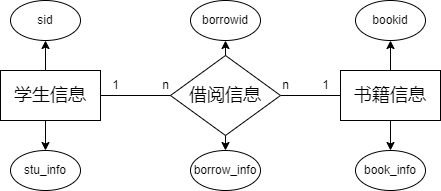

The diagram above was exported from draw.io. Its source (the exported page's mxGraphModel, read from the mxfile embedded in the PNG):
<mxGraphModel dx="938" dy="840" grid="1" gridSize="10" guides="1" tooltips="1" connect="1" arrows="1" fold="1" page="1" pageScale="1" pageWidth="1100" pageHeight="850" background="none" math="0" shadow="0">
  <root>
    <mxCell id="0" />
    <mxCell id="1" parent="0" />
    <mxCell id="2" value="" style="group" vertex="1" connectable="0" parent="1">
      <mxGeometry x="100" y="280" width="440" height="190" as="geometry" />
    </mxCell>
    <mxCell id="3" value="&lt;font style=&quot;font-size: 18px;&quot;&gt;学生信息&lt;/font&gt;" style="rounded=0;whiteSpace=wrap;html=1;" vertex="1" parent="2">
      <mxGeometry y="70" width="100" height="50" as="geometry" />
    </mxCell>
    <mxCell id="4" value="&lt;font style=&quot;font-size: 18px;&quot;&gt;书籍信息&lt;/font&gt;" style="rounded=0;whiteSpace=wrap;html=1;" vertex="1" parent="2">
      <mxGeometry x="340" y="70" width="100" height="50" as="geometry" />
    </mxCell>
    <mxCell id="5" style="edgeStyle=orthogonalEdgeStyle;rounded=0;orthogonalLoop=1;jettySize=auto;html=1;exitX=1;exitY=0.5;exitDx=0;exitDy=0;entryX=0;entryY=0.5;entryDx=0;entryDy=0;strokeColor=default;endArrow=none;endFill=0;" edge="1" parent="2" source="6" target="4">
      <mxGeometry relative="1" as="geometry" />
    </mxCell>
    <mxCell id="6" value="&lt;font style=&quot;font-size: 18px;&quot;&gt;借阅信息&lt;/font&gt;" style="rhombus;whiteSpace=wrap;html=1;" vertex="1" parent="2">
      <mxGeometry x="170" y="55" width="110" height="80" as="geometry" />
    </mxCell>
    <mxCell id="7" style="edgeStyle=orthogonalEdgeStyle;rounded=0;orthogonalLoop=1;jettySize=auto;html=1;entryX=0;entryY=0.5;entryDx=0;entryDy=0;endArrow=none;endFill=0;" edge="1" parent="2" source="3" target="6">
      <mxGeometry relative="1" as="geometry" />
    </mxCell>
    <mxCell id="8" value="1" style="text;html=1;align=center;verticalAlign=middle;resizable=0;points=[];autosize=1;strokeColor=none;fillColor=none;" vertex="1" parent="2">
      <mxGeometry x="100" y="70" width="30" height="30" as="geometry" />
    </mxCell>
    <mxCell id="9" value="n" style="text;html=1;align=center;verticalAlign=middle;resizable=0;points=[];autosize=1;strokeColor=none;fillColor=none;" vertex="1" parent="2">
      <mxGeometry x="150" y="70" width="30" height="30" as="geometry" />
    </mxCell>
    <mxCell id="10" value="n" style="text;html=1;align=center;verticalAlign=middle;resizable=0;points=[];autosize=1;strokeColor=none;fillColor=none;" vertex="1" parent="2">
      <mxGeometry x="270" y="70" width="30" height="30" as="geometry" />
    </mxCell>
    <mxCell id="11" value="1" style="text;html=1;align=center;verticalAlign=middle;resizable=0;points=[];autosize=1;strokeColor=none;fillColor=none;" vertex="1" parent="2">
      <mxGeometry x="310" y="70" width="30" height="30" as="geometry" />
    </mxCell>
    <mxCell id="12" value="sid" style="ellipse;whiteSpace=wrap;html=1;" vertex="1" parent="2">
      <mxGeometry x="10" width="70" height="40" as="geometry" />
    </mxCell>
    <mxCell id="13" style="edgeStyle=orthogonalEdgeStyle;rounded=0;orthogonalLoop=1;jettySize=auto;html=1;exitX=0.25;exitY=0;exitDx=0;exitDy=0;entryX=0.5;entryY=1;entryDx=0;entryDy=0;" edge="1" parent="2" source="3" target="12">
      <mxGeometry relative="1" as="geometry" />
    </mxCell>
    <mxCell id="14" value="stu_info" style="ellipse;whiteSpace=wrap;html=1;" vertex="1" parent="2">
      <mxGeometry x="10" y="150" width="70" height="40" as="geometry" />
    </mxCell>
    <mxCell id="15" style="edgeStyle=orthogonalEdgeStyle;rounded=0;orthogonalLoop=1;jettySize=auto;html=1;exitX=0.5;exitY=1;exitDx=0;exitDy=0;entryX=0.5;entryY=0;entryDx=0;entryDy=0;" edge="1" parent="2" source="3" target="14">
      <mxGeometry relative="1" as="geometry" />
    </mxCell>
    <mxCell id="16" value="bookid" style="ellipse;whiteSpace=wrap;html=1;" vertex="1" parent="2">
      <mxGeometry x="355" width="70" height="40" as="geometry" />
    </mxCell>
    <mxCell id="17" style="edgeStyle=orthogonalEdgeStyle;rounded=0;orthogonalLoop=1;jettySize=auto;html=1;exitX=0.5;exitY=0;exitDx=0;exitDy=0;entryX=0.5;entryY=1;entryDx=0;entryDy=0;" edge="1" parent="2" source="4" target="16">
      <mxGeometry relative="1" as="geometry" />
    </mxCell>
    <mxCell id="18" value="book_info" style="ellipse;whiteSpace=wrap;html=1;" vertex="1" parent="2">
      <mxGeometry x="355" y="150" width="70" height="40" as="geometry" />
    </mxCell>
    <mxCell id="19" style="edgeStyle=orthogonalEdgeStyle;rounded=0;orthogonalLoop=1;jettySize=auto;html=1;exitX=0.5;exitY=1;exitDx=0;exitDy=0;entryX=0.5;entryY=0;entryDx=0;entryDy=0;" edge="1" parent="2" source="4" target="18">
      <mxGeometry relative="1" as="geometry" />
    </mxCell>
    <mxCell id="20" value="borrowid" style="ellipse;whiteSpace=wrap;html=1;" vertex="1" parent="2">
      <mxGeometry x="190" width="70" height="40" as="geometry" />
    </mxCell>
    <mxCell id="21" style="edgeStyle=orthogonalEdgeStyle;rounded=0;orthogonalLoop=1;jettySize=auto;html=1;exitX=0.5;exitY=0;exitDx=0;exitDy=0;entryX=0.5;entryY=1;entryDx=0;entryDy=0;" edge="1" parent="2" source="6" target="20">
      <mxGeometry relative="1" as="geometry" />
    </mxCell>
    <mxCell id="22" value="borrow_info" style="ellipse;whiteSpace=wrap;html=1;" vertex="1" parent="2">
      <mxGeometry x="190" y="150" width="70" height="40" as="geometry" />
    </mxCell>
    <mxCell id="23" style="edgeStyle=orthogonalEdgeStyle;rounded=0;orthogonalLoop=1;jettySize=auto;html=1;exitX=0.5;exitY=1;exitDx=0;exitDy=0;entryX=0.5;entryY=0;entryDx=0;entryDy=0;" edge="1" parent="2" source="6" target="22">
      <mxGeometry relative="1" as="geometry" />
    </mxCell>
  </root>
</mxGraphModel>